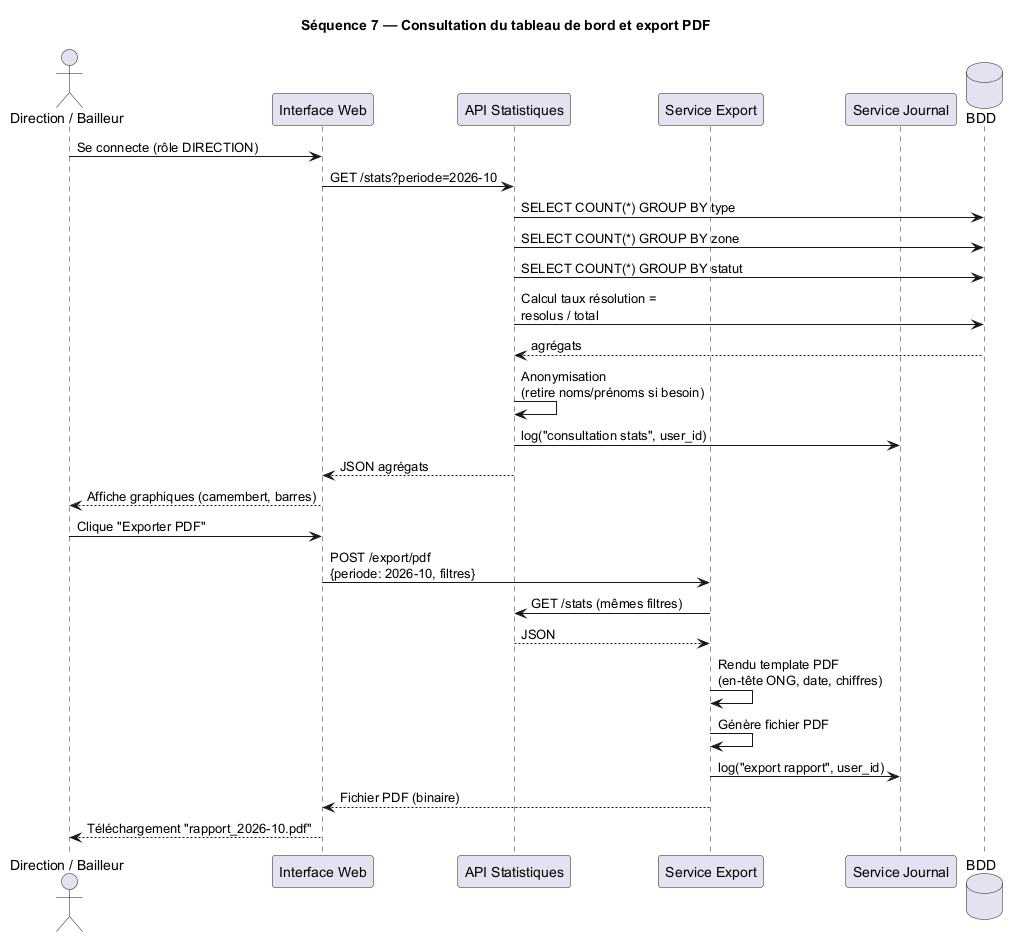

The diagram above was rendered by PlantUML. Its source (embedded in the PNG):
@startuml Sequence_Stats
title Séquence 7 — Consultation du tableau de bord et export PDF

actor "Direction / Bailleur" as D
participant "Interface Web" as UI
participant "API Statistiques" as STATS
participant "Service Export" as EXPORT
participant "Service Journal" as LOG
database "BDD" as DB

D -> UI : Se connecte (rôle DIRECTION)
UI -> STATS : GET /stats?periode=2026-10
STATS -> DB : SELECT COUNT(*) GROUP BY type
STATS -> DB : SELECT COUNT(*) GROUP BY zone
STATS -> DB : SELECT COUNT(*) GROUP BY statut
STATS -> DB : Calcul taux résolution =\nresolus / total
DB --> STATS : agrégats
STATS -> STATS : Anonymisation\n(retire noms/prénoms si besoin)
STATS -> LOG : log("consultation stats", user_id)
STATS --> UI : JSON agrégats
UI --> D : Affiche graphiques (camembert, barres)

D -> UI : Clique "Exporter PDF"
UI -> EXPORT : POST /export/pdf\n{periode: 2026-10, filtres}
EXPORT -> STATS : GET /stats (mêmes filtres)
STATS --> EXPORT : JSON
EXPORT -> EXPORT : Rendu template PDF\n(en-tête ONG, date, chiffres)
EXPORT -> EXPORT : Génère fichier PDF
EXPORT -> LOG : log("export rapport", user_id)
EXPORT --> UI : Fichier PDF (binaire)
UI --> D : Téléchargement "rapport_2026-10.pdf"

@enduml